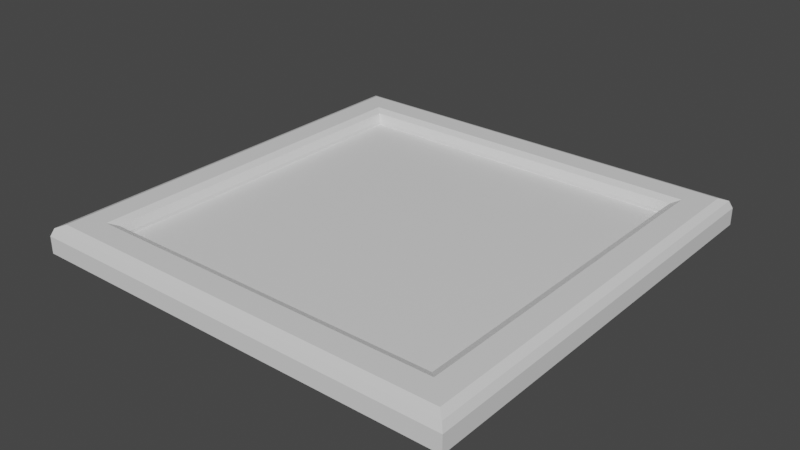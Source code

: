 # Source: picture.blend  (saved by Blender 2.93.20; exported with 4.5.12 LTS)
import bpy
from mathutils import Matrix  # noqa: F401  (used for matrix-valued properties, if any)

bpy.ops.wm.read_factory_settings(use_empty=True)
scene = bpy.context.scene
scene.name = 'Scene'

# ---- collections
col_collection = bpy.data.collections.new('Collection'); scene.collection.children.link(col_collection)

# ---- materials (node trees are filled in below, after node groups)
mat_material = bpy.data.materials.new('Material')
mat_material.alpha_threshold = 0.0
mat_material.use_transparent_shadow = False
mat_material.line_color = (0.0, 0.0, 0.0, 1.0)

# ---- material node trees
mat_material.use_nodes = True; mat_material.node_tree.nodes.clear()
_N = mat_material.node_tree.nodes; _L = mat_material.node_tree.links
n0 = _N.new('ShaderNodeOutputMaterial'); n0.name = 'Material Output'; n0.location = (300, 300)
n1 = _N.new('ShaderNodeBsdfPrincipled'); n1.name = 'Principled BSDF'; n1.location = (10, 300)
n1.distribution = 'GGX'
n1.subsurface_method = 'BURLEY'
n1.inputs[2].default_value = 0.4
n1.inputs[3].default_value = 1.45
n1.inputs[27].default_value = (0.0, 0.0, 0.0, 1.0)
n1.inputs[28].default_value = 1.0
_L.new(n1.outputs[0], n0.inputs[0])
n0.is_active_output = True

# ---- world
world_world = bpy.data.worlds.new('World'); scene.world = world_world
world_world.use_nodes = True; world_world.node_tree.nodes.clear()
_N = world_world.node_tree.nodes; _L = world_world.node_tree.links
n0 = _N.new('ShaderNodeOutputWorld'); n0.name = 'World Output'; n0.location = (300, 300)
n1 = _N.new('ShaderNodeBackground'); n1.name = 'Background'; n1.location = (10, 300)
n1.inputs[0].default_value = (0.05088, 0.05088, 0.05088, 1.0)
_L.new(n1.outputs[0], n0.inputs[0])
n0.is_active_output = True
world_world.color = (0.05088, 0.05088, 0.05088)
world_world.use_sun_shadow = False
world_world.sun_shadow_jitter_overblur = 0.0

# ---- meshes
me_cube = bpy.data.meshes.new('Cube')
me_cube.from_pydata([(1.0, 1.0, 0.0), (1.0, -1.0, 0.0), (-1.0, 1.0, 0.0), (-1.0, -1.0, 0.0), (0.7899, -0.7899, 0.06307), (-0.7899, -0.7899, 0.06307), (0.7899, 0.7899, 0.06307), (-0.7899, 0.7899, 0.06307), (0.8395, 0.8395, 0.1283), (0.7899, 0.7899, 0.07869), (0.8045, 0.8045, 0.1138), (0.8395, -0.8395, 0.1283), (0.7899, -0.7899, 0.07869), (0.8045, -0.8045, 0.1138), (-0.7899, 0.7899, 0.07869), (-0.8395, 0.8395, 0.1283), (-0.8045, 0.8045, 0.1138), (-0.7899, -0.7899, 0.07869), (-0.8395, -0.8395, 0.1283), (-0.8045, -0.8045, 0.1138), (1.0, -1.0, 0.07869), (0.9504, -0.9504, 0.1283), (0.9855, -0.9855, 0.1138), (-0.9504, -0.9504, 0.1283), (-1.0, -1.0, 0.07869), (-0.9855, -0.9855, 0.1138), (1.0, 1.0, 0.07869), (0.9504, 0.9504, 0.1283), (0.9855, 0.9855, 0.1138), (-0.9504, 0.9504, 0.1283), (-1.0, 1.0, 0.07869), (-0.9855, 0.9855, 0.1138)], [], [(15, 8, 27, 29), (3, 24, 30, 2), (2, 30, 26, 0), (2, 0, 1, 3), (1, 20, 24, 3), (14, 17, 5, 7), (9, 14, 7, 6), (0, 26, 20, 1), (17, 12, 4, 5), (8, 11, 21, 27), (18, 15, 29, 23), (11, 18, 23, 21), (21, 23, 25, 22), (22, 25, 24, 20), (27, 21, 22, 28), (28, 22, 20, 26), (23, 29, 31, 25), (25, 31, 30, 24), (29, 27, 28, 31), (31, 28, 26, 30), (12, 17, 19, 13), (13, 19, 18, 11), (9, 12, 13, 10), (10, 13, 11, 8), (17, 14, 16, 19), (19, 16, 15, 18), (14, 9, 10, 16), (16, 10, 8, 15), (12, 9, 6, 4)])
_uv = me_cube.uv_layers.new(name='UVMap')
_uv.uv.foreach_set('vector', [0.8549, 0.5201, 0.6451, 0.5201, 0.6312, 0.5062, 0.8688, 0.5062, 0.375, 0.0, 0.5283, 0.0, 0.5283, 0.25, 0.375, 0.25, 0.375, 0.25, 0.5283, 0.25, 0.5283, 0.5, 0.375, 0.5, 0.125, 0.5, 0.375, 0.5, 0.375, 0.75, 0.125, 0.75, 0.375, 0.75, 0.5283, 0.75, 0.5283, 1.0, 0.375, 1.0, 0.8487, 0.5263, 0.8487, 0.7237, 0.8487, 0.7237, 0.8487, 0.5263, 0.6513, 0.5263, 0.8487, 0.5263, 0.8487, 0.5263, 0.6513, 0.5263, 0.375, 0.5, 0.5283, 0.5, 0.5283, 0.75, 0.375, 0.75, 0.8487, 0.7237, 0.6513, 0.7237, 0.6513, 0.7237, 0.8487, 0.7237, 0.6451, 0.5201, 0.6451, 0.7299, 0.6312, 0.7438, 0.6312, 0.5062, 0.8549, 0.7299, 0.8549, 0.5201, 0.8688, 0.5062, 0.8688, 0.7438, 0.6451, 0.7299, 0.8549, 0.7299, 0.8688, 0.7438, 0.6312, 0.7438, 0.6312, 0.7438, 0.8688, 0.7438, 0.8732, 0.75, 0.6268, 0.75, 0.625, 0.7518, 0.625, 0.9982, 0.5283, 1.0, 0.5283, 0.75, 0.6312, 0.5062, 0.6312, 0.7438, 0.625, 0.7482, 0.625, 0.5018, 0.625, 0.5018, 0.625, 0.7482, 0.5283, 0.75, 0.5283, 0.5, 0.8688, 0.7438, 0.8688, 0.5062, 0.875, 0.5018, 0.875, 0.7482, 0.625, 0.001816, 0.625, 0.2482, 0.5283, 0.25, 0.5283, 0.0, 0.8688, 0.5062, 0.6312, 0.5062, 0.6268, 0.5, 0.8732, 0.5, 0.625, 0.2518, 0.625, 0.4982, 0.5283, 0.5, 0.5283, 0.25, 0.6513, 0.7237, 0.8487, 0.7237, 0.8487, 0.7237, 0.6513, 0.7237, 0.6513, 0.7237, 0.8487, 0.7237, 0.8549, 0.7299, 0.6451, 0.7299, 0.6513, 0.5263, 0.6513, 0.7237, 0.6513, 0.7237, 0.6513, 0.5263, 0.6513, 0.5263, 0.6513, 0.7237, 0.6451, 0.7299, 0.6451, 0.5201, 0.8487, 0.7237, 0.8487, 0.5263, 0.8487, 0.5263, 0.8487, 0.7237, 0.8487, 0.7237, 0.8487, 0.5263, 0.8549, 0.5201, 0.8549, 0.7299, 0.8487, 0.5263, 0.6513, 0.5263, 0.6513, 0.5263, 0.8487, 0.5263, 0.8487, 0.5263, 0.6513, 0.5263, 0.6451, 0.5201, 0.8549, 0.5201, 0.6513, 0.7237, 0.6513, 0.5263, 0.6513, 0.5263, 0.6513, 0.7237])
me_cube.materials.append(mat_material)
me_cube.use_remesh_preserve_volume = False
me_cube.use_remesh_preserve_attributes = False
me_cube.use_mirror_vertex_groups = False
me_cube.update()
me_cube_001 = bpy.data.meshes.new('Cube.001')
me_cube_001.from_pydata([(0.7899, -0.7899, 0.06307), (-0.7899, -0.7899, 0.06307), (0.7899, 0.7899, 0.06307), (-0.7899, 0.7899, 0.06307)], [], [(2, 3, 1, 0)])
_uv = me_cube_001.uv_layers.new(name='UVMap')
_uv.uv.foreach_set('vector', [0.6513, 0.5263, 0.8487, 0.5263, 0.8487, 0.7237, 0.6513, 0.7237])
me_cube_001.materials.append(mat_material)
me_cube_001.use_remesh_preserve_volume = False
me_cube_001.use_remesh_preserve_attributes = False
me_cube_001.use_mirror_vertex_groups = False
me_cube_001.update()

# ---- objects
ob_frame = bpy.data.objects.new('Frame', me_cube)
ob_picture = bpy.data.objects.new('Picture', me_cube_001)

# ---- transforms, parenting, visibility, modifiers, constraints
ob_frame.location = (0.0, 0.0, 0.0)
ob_frame.lock_rotations_4d = False
ob_frame.empty_display_type = 'ARROWS'
ob_frame.lineart.crease_threshold = 0.0
ob_picture.location = (0.0, 0.0, 0.0)
ob_picture.lock_rotations_4d = False
ob_picture.empty_display_type = 'ARROWS'
ob_picture.lineart.crease_threshold = 0.0

# ---- collection membership
col_collection.objects.link(ob_frame)
col_collection.objects.link(ob_picture)

# ---- scene / render settings (as saved in the file)
scene.frame_start = 1; scene.frame_end = 250; scene.frame_set(1)
scene.render.engine = 'BLENDER_EEVEE_NEXT'
scene.cycles.use_denoising = False
scene.cycles.samples = 128
scene.cycles.sampling_pattern = 'TABULATED_SOBOL'
scene.cycles.use_adaptive_sampling = False
scene.cycles.use_light_tree = False
scene.view_settings.view_transform = 'Filmic'
bpy.context.view_layer.update()

# ---- added for rendering (the .blend has no active camera and no usable light): camera, sun
cam_auto = bpy.data.cameras.new('AutoCamera')
cam_auto.lens = 50.0
cam_auto.sensor_width = 36.0
cam_auto.clip_end = 1000.0
ob_auto_camera = bpy.data.objects.new('AutoCamera', cam_auto)
scene.collection.objects.link(ob_auto_camera)
ob_auto_camera.location = (2.61962, -3.14355, 2.15985)
ob_auto_camera.rotation_euler = (1.09748, -7.21219e-08, 0.694738)
scene.camera = ob_auto_camera
light_auto_sun = bpy.data.lights.new('AutoSun', 'SUN')
light_auto_sun.energy = 3.0
light_auto_sun.angle = 0.0523599
ob_auto_sun = bpy.data.objects.new('AutoSun', light_auto_sun)
scene.collection.objects.link(ob_auto_sun)
ob_auto_sun.rotation_euler = (0.872665, 0.174533, 0.523599)
bpy.context.view_layer.update()
